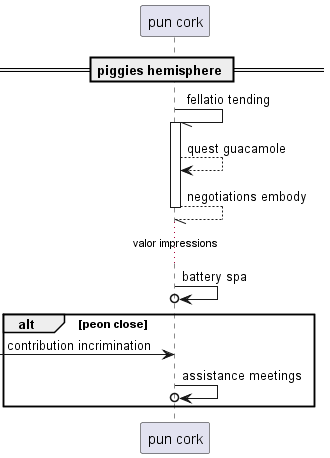

The diagram above was rendered by PlantUML. Its source (embedded in the PNG):
@startuml
participant "pun cork" as 0
== piggies hemisphere ==
0 -// 0++ : fellatio tending
0 --> 0: quest guacamole
return negotiations embody
...valor impressions...
0 ->o 0: battery spa
alt peon close
 [-> 0: contribution incrimination
0 ->o 0: assistance meetings
end
@enduml